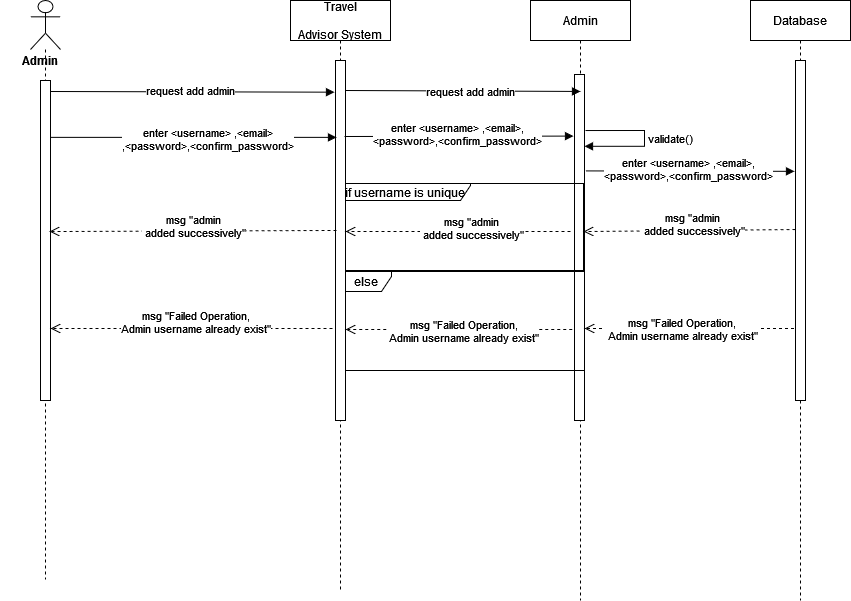

The diagram above was exported from draw.io. Its source (the exported page's mxGraphModel, read from the mxfile embedded in the PNG):
<mxGraphModel dx="1038" dy="603" grid="1" gridSize="10" guides="1" tooltips="1" connect="1" arrows="1" fold="1" page="1" pageScale="1" pageWidth="850" pageHeight="1100" math="0" shadow="0">
  <root>
    <mxCell id="0" />
    <mxCell id="1" parent="0" />
    <mxCell id="mL6shJ2-5kl1Duonyi60-28" value="Admin" style="shape=umlLifeline;perimeter=lifelinePerimeter;container=1;collapsible=0;recursiveResize=0;rounded=0;shadow=0;strokeWidth=1;" parent="1" vertex="1">
      <mxGeometry x="550" y="360" width="100" height="600" as="geometry" />
    </mxCell>
    <mxCell id="mL6shJ2-5kl1Duonyi60-29" value="" style="points=[];perimeter=orthogonalPerimeter;rounded=0;shadow=0;strokeWidth=1;" parent="mL6shJ2-5kl1Duonyi60-28" vertex="1">
      <mxGeometry x="44" y="74" width="10" height="346" as="geometry" />
    </mxCell>
    <mxCell id="6TpTvOX72V87feO-6GS3-70" value="&lt;div&gt;msg &quot;Failed Operation,&lt;/div&gt;&lt;div&gt;&amp;nbsp;Admin username already exist&quot;&lt;/div&gt;" style="html=1;verticalAlign=bottom;endArrow=open;dashed=1;endSize=8;rounded=0;" parent="mL6shJ2-5kl1Duonyi60-28" edge="1">
      <mxGeometry x="0.109" y="17" relative="1" as="geometry">
        <mxPoint x="269.5" y="328" as="sourcePoint" />
        <mxPoint x="54" y="328" as="targetPoint" />
        <mxPoint as="offset" />
      </mxGeometry>
    </mxCell>
    <mxCell id="6TpTvOX72V87feO-6GS3-48" value="else" style="shape=umlFrame;whiteSpace=wrap;html=1;width=50;height=20;" parent="mL6shJ2-5kl1Duonyi60-28" vertex="1">
      <mxGeometry x="-189" y="251" width="243" height="99" as="geometry" />
    </mxCell>
    <mxCell id="Sma4n5Fkve8iwrUVxyir-3" value="if username is unique" style="shape=umlFrame;whiteSpace=wrap;html=1;width=130;height=17;" parent="mL6shJ2-5kl1Duonyi60-28" vertex="1">
      <mxGeometry x="-190" y="183" width="243" height="87" as="geometry" />
    </mxCell>
    <mxCell id="Woiezij4OV2BgVcfIvMm-4" value="validate()" style="edgeStyle=orthogonalEdgeStyle;html=1;align=left;spacingLeft=2;endArrow=block;rounded=0;exitX=1.1;exitY=0.178;exitDx=0;exitDy=0;exitPerimeter=0;entryX=0.54;entryY=0.243;entryDx=0;entryDy=0;entryPerimeter=0;" edge="1" target="mL6shJ2-5kl1Duonyi60-28" parent="mL6shJ2-5kl1Duonyi60-28">
      <mxGeometry relative="1" as="geometry">
        <mxPoint x="55" y="130.02800000000002" as="sourcePoint" />
        <Array as="points">
          <mxPoint x="114" y="130" />
          <mxPoint x="114" y="146" />
        </Array>
        <mxPoint x="60" y="150" as="targetPoint" />
      </mxGeometry>
    </mxCell>
    <mxCell id="mL6shJ2-5kl1Duonyi60-37" value="Travel &#10;&#10;Advisor System" style="shape=umlLifeline;perimeter=lifelinePerimeter;container=1;collapsible=0;recursiveResize=0;rounded=0;shadow=0;strokeWidth=1;" parent="1" vertex="1">
      <mxGeometry x="310" y="360" width="100" height="590" as="geometry" />
    </mxCell>
    <mxCell id="mL6shJ2-5kl1Duonyi60-38" value="" style="points=[];perimeter=orthogonalPerimeter;rounded=0;shadow=0;strokeWidth=1;" parent="mL6shJ2-5kl1Duonyi60-37" vertex="1">
      <mxGeometry x="45" y="60" width="10" height="360" as="geometry" />
    </mxCell>
    <mxCell id="6TpTvOX72V87feO-6GS3-55" value="request add admin" style="html=1;verticalAlign=bottom;endArrow=block;rounded=0;entryX=0.6;entryY=0.049;entryDx=0;entryDy=0;entryPerimeter=0;" parent="mL6shJ2-5kl1Duonyi60-37" edge="1" target="mL6shJ2-5kl1Duonyi60-29">
      <mxGeometry x="0.0638" y="-10" width="80" relative="1" as="geometry">
        <mxPoint x="55" y="90" as="sourcePoint" />
        <mxPoint x="280" y="90" as="targetPoint" />
        <mxPoint as="offset" />
      </mxGeometry>
    </mxCell>
    <mxCell id="6TpTvOX72V87feO-6GS3-9" value="Database" style="shape=umlLifeline;perimeter=lifelinePerimeter;container=1;collapsible=0;recursiveResize=0;rounded=0;shadow=0;strokeWidth=1;" parent="1" vertex="1">
      <mxGeometry x="770" y="360" width="100" height="600" as="geometry" />
    </mxCell>
    <mxCell id="6TpTvOX72V87feO-6GS3-10" value="" style="points=[];perimeter=orthogonalPerimeter;rounded=0;shadow=0;strokeWidth=1;" parent="6TpTvOX72V87feO-6GS3-9" vertex="1">
      <mxGeometry x="45" y="60" width="10" height="340" as="geometry" />
    </mxCell>
    <mxCell id="6TpTvOX72V87feO-6GS3-64" value="&lt;div&gt;msg &quot;admin&lt;/div&gt;&lt;div&gt;&amp;nbsp;added successively&quot;&lt;/div&gt;" style="html=1;verticalAlign=bottom;endArrow=open;dashed=1;endSize=8;rounded=0;entryX=1;entryY=0.667;entryDx=0;entryDy=0;entryPerimeter=0;" parent="6TpTvOX72V87feO-6GS3-9" edge="1">
      <mxGeometry x="-0.0255" y="10" relative="1" as="geometry">
        <mxPoint x="45" y="229" as="sourcePoint" />
        <mxPoint x="-167" y="231.029" as="targetPoint" />
        <mxPoint as="offset" />
      </mxGeometry>
    </mxCell>
    <mxCell id="Woiezij4OV2BgVcfIvMm-8" value="&lt;div&gt;enter &amp;lt;username&amp;gt; ,&amp;lt;email&amp;gt;,&lt;/div&gt;&lt;div&gt;&amp;lt;password&amp;gt;,&amp;lt;confirm_password&amp;gt;&lt;/div&gt;" style="html=1;verticalAlign=bottom;endArrow=block;rounded=0;entryX=-0.1;entryY=0.326;entryDx=0;entryDy=0;entryPerimeter=0;" edge="1" parent="6TpTvOX72V87feO-6GS3-9" target="6TpTvOX72V87feO-6GS3-10">
      <mxGeometry x="-0.0169" y="-14" width="80" relative="1" as="geometry">
        <mxPoint x="-165" y="170.40999999999997" as="sourcePoint" />
        <mxPoint x="40" y="170" as="targetPoint" />
        <mxPoint as="offset" />
        <Array as="points" />
      </mxGeometry>
    </mxCell>
    <mxCell id="6TpTvOX72V87feO-6GS3-14" value="" style="shape=umlLifeline;participant=umlActor;perimeter=lifelinePerimeter;whiteSpace=wrap;html=1;container=1;collapsible=0;recursiveResize=0;verticalAlign=top;spacingTop=36;outlineConnect=0;size=49;" parent="1" vertex="1">
      <mxGeometry x="50" y="360" width="30" height="579" as="geometry" />
    </mxCell>
    <mxCell id="6TpTvOX72V87feO-6GS3-15" value="" style="html=1;points=[];perimeter=orthogonalPerimeter;" parent="6TpTvOX72V87feO-6GS3-14" vertex="1">
      <mxGeometry x="10" y="80" width="10" height="320" as="geometry" />
    </mxCell>
    <mxCell id="6TpTvOX72V87feO-6GS3-78" value="Admin" style="text;align=center;fontStyle=1;verticalAlign=middle;spacingLeft=3;spacingRight=3;strokeColor=none;rotatable=0;points=[[0,0.5],[1,0.5]];portConstraint=eastwest;" parent="6TpTvOX72V87feO-6GS3-14" vertex="1">
      <mxGeometry x="-30" y="47" width="80" height="26" as="geometry" />
    </mxCell>
    <mxCell id="6TpTvOX72V87feO-6GS3-57" value="request add admin" style="html=1;verticalAlign=bottom;endArrow=block;rounded=0;entryX=-0.1;entryY=0.088;entryDx=0;entryDy=0;entryPerimeter=0;" parent="1" target="mL6shJ2-5kl1Duonyi60-38" edge="1">
      <mxGeometry x="-0.0141" y="-9" width="80" relative="1" as="geometry">
        <mxPoint x="70" y="451" as="sourcePoint" />
        <mxPoint x="350" y="450" as="targetPoint" />
        <mxPoint as="offset" />
        <Array as="points" />
      </mxGeometry>
    </mxCell>
    <mxCell id="6TpTvOX72V87feO-6GS3-58" value="&lt;div&gt;enter &amp;lt;username&amp;gt; ,&amp;lt;email&amp;gt;,&lt;/div&gt;&lt;div&gt;&amp;lt;password&amp;gt;,&amp;lt;confirm_password&amp;gt;&lt;/div&gt;" style="html=1;verticalAlign=bottom;endArrow=block;rounded=0;entryX=-0.1;entryY=0.178;entryDx=0;entryDy=0;entryPerimeter=0;" parent="1" edge="1" target="mL6shJ2-5kl1Duonyi60-29">
      <mxGeometry x="-0.0169" y="-14" width="80" relative="1" as="geometry">
        <mxPoint x="364" y="496" as="sourcePoint" />
        <mxPoint x="600" y="496.0920000000001" as="targetPoint" />
        <mxPoint as="offset" />
        <Array as="points" />
      </mxGeometry>
    </mxCell>
    <mxCell id="6TpTvOX72V87feO-6GS3-59" value="&lt;div&gt;enter &amp;lt;username&amp;gt; ,&amp;lt;email&amp;gt;&lt;/div&gt;&lt;div&gt;,&amp;lt;password&amp;gt;,&amp;lt;confirm_password&amp;gt;&lt;/div&gt;" style="html=1;verticalAlign=bottom;endArrow=block;rounded=0;entryX=0.1;entryY=0.163;entryDx=0;entryDy=0;entryPerimeter=0;" parent="1" edge="1">
      <mxGeometry x="0.0886" y="-18" width="80" relative="1" as="geometry">
        <mxPoint x="70" y="496.8699999999999" as="sourcePoint" />
        <mxPoint x="356" y="496.8699999999999" as="targetPoint" />
        <mxPoint x="1" as="offset" />
        <Array as="points" />
      </mxGeometry>
    </mxCell>
    <mxCell id="6TpTvOX72V87feO-6GS3-65" value="&lt;div&gt;msg &quot;admin&lt;/div&gt;&lt;div&gt;&amp;nbsp;added successively&quot;&lt;/div&gt;" style="html=1;verticalAlign=bottom;endArrow=open;dashed=1;endSize=8;rounded=0;" parent="1" edge="1">
      <mxGeometry x="-0.1228" y="13" relative="1" as="geometry">
        <mxPoint x="590" y="591" as="sourcePoint" />
        <mxPoint x="365" y="591" as="targetPoint" />
        <mxPoint as="offset" />
        <Array as="points">
          <mxPoint x="484" y="591" />
        </Array>
      </mxGeometry>
    </mxCell>
    <mxCell id="6TpTvOX72V87feO-6GS3-66" value="&lt;div&gt;msg &quot;admin&lt;/div&gt;&lt;div&gt;&amp;nbsp;added successively&quot;&lt;/div&gt;" style="html=1;verticalAlign=bottom;endArrow=open;dashed=1;endSize=8;rounded=0;exitX=0.1;exitY=0.406;exitDx=0;exitDy=0;exitPerimeter=0;entryX=0.9;entryY=0.405;entryDx=0;entryDy=0;entryPerimeter=0;" parent="1" edge="1">
      <mxGeometry x="-0.003" y="12" relative="1" as="geometry">
        <mxPoint x="356" y="589.94" as="sourcePoint" />
        <mxPoint x="69" y="591.0225" as="targetPoint" />
        <mxPoint as="offset" />
      </mxGeometry>
    </mxCell>
    <mxCell id="6TpTvOX72V87feO-6GS3-71" value="&lt;div&gt;msg &quot;Failed Operation,&lt;/div&gt;&lt;div&gt;Admin username already exist&quot;&lt;/div&gt;" style="html=1;verticalAlign=bottom;endArrow=open;dashed=1;endSize=8;rounded=0;" parent="1" edge="1">
      <mxGeometry x="-0.0356" y="18" relative="1" as="geometry">
        <mxPoint x="591.75" y="689" as="sourcePoint" />
        <mxPoint x="365" y="689" as="targetPoint" />
        <mxPoint as="offset" />
      </mxGeometry>
    </mxCell>
    <mxCell id="6TpTvOX72V87feO-6GS3-77" value="&lt;div&gt;msg &quot;Failed Operation,&lt;/div&gt;&lt;div&gt;Admin username already exist&quot;&lt;/div&gt;" style="html=1;verticalAlign=bottom;endArrow=open;dashed=1;endSize=8;rounded=0;" parent="1" edge="1">
      <mxGeometry x="-0.0255" y="10" relative="1" as="geometry">
        <mxPoint x="352" y="688" as="sourcePoint" />
        <mxPoint x="70" y="688" as="targetPoint" />
        <mxPoint as="offset" />
      </mxGeometry>
    </mxCell>
  </root>
</mxGraphModel>